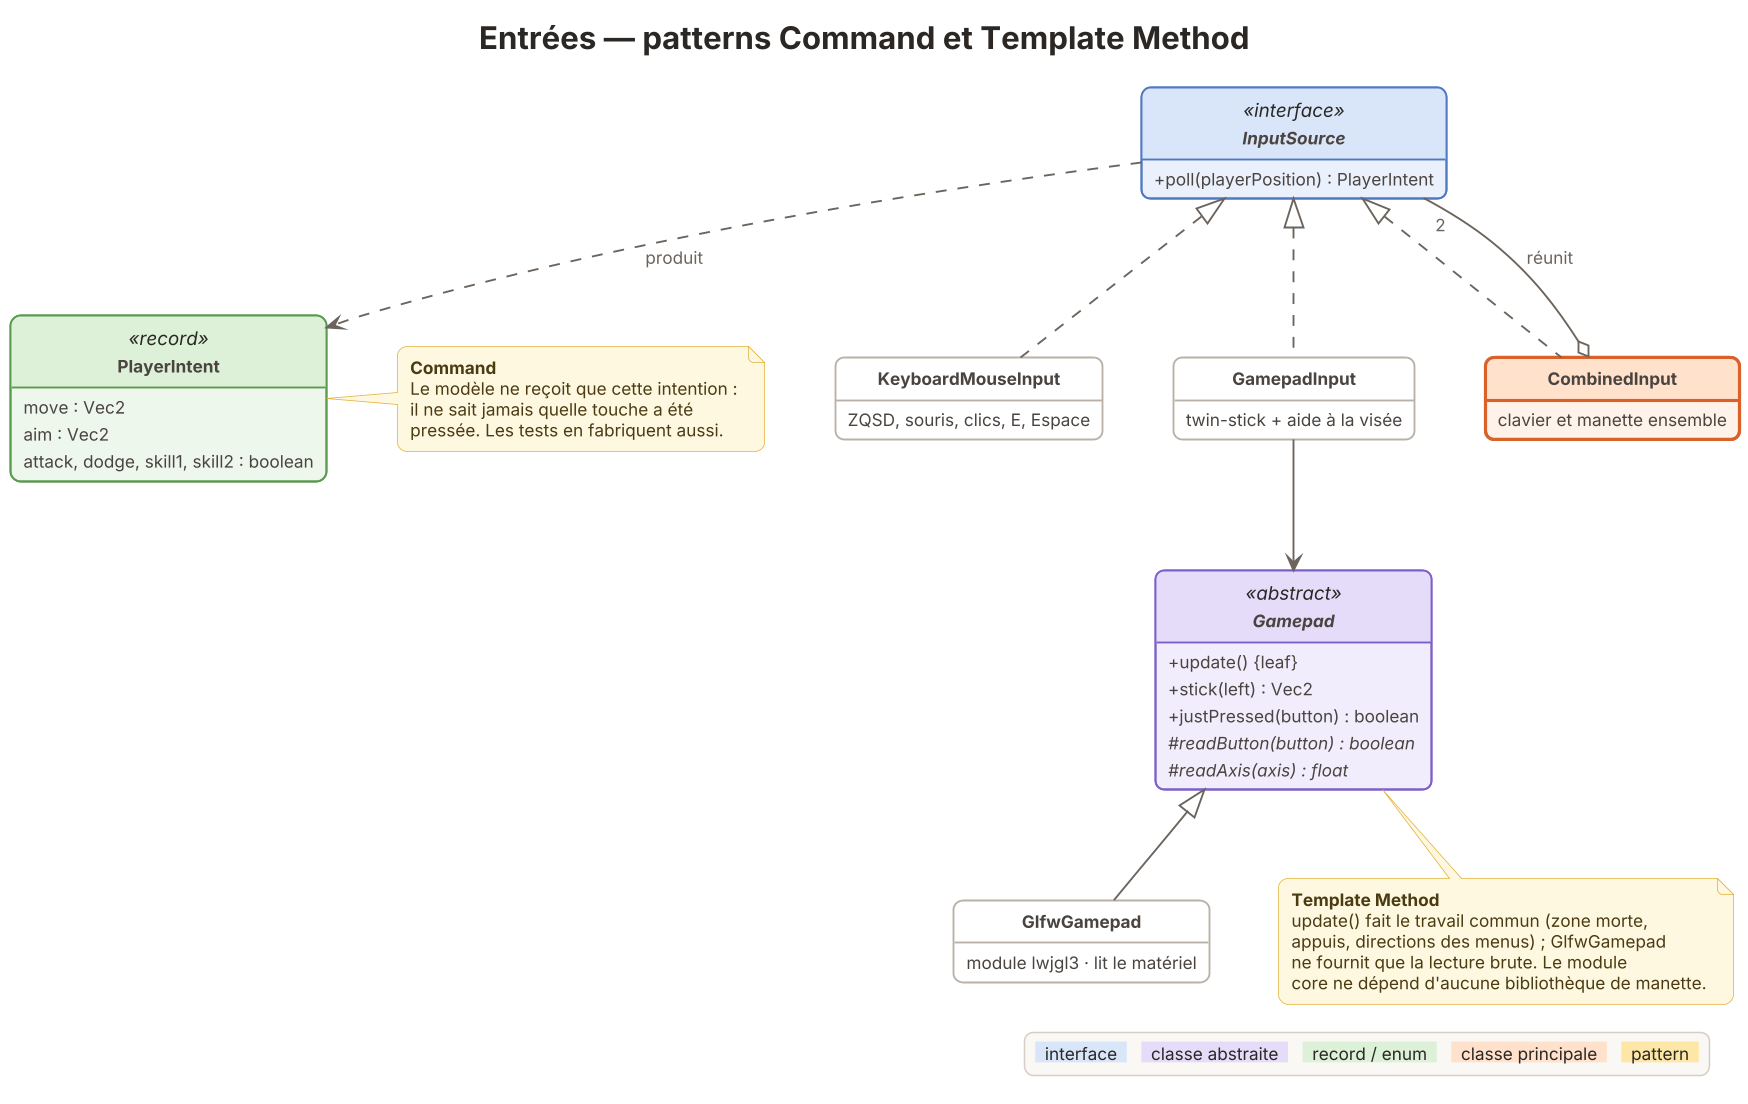

The diagram above was rendered by PlantUML. Its source (embedded in the PNG):
@startuml 09-entrees
!include style.iuml
title Entrées — patterns Command et Template Method

class PlayerIntent <<record>> {
  move : Vec2
  aim : Vec2
  attack, dodge, skill1, skill2 : boolean
}

interface InputSource <<interface>> {
  + poll(playerPosition) : PlayerIntent
}
class KeyboardMouseInput {
  ZQSD, souris, clics, E, Espace
}
class GamepadInput {
  twin-stick + aide à la visée
}
class CombinedInput <<focus>> {
  clavier et manette ensemble
}

abstract class Gamepad <<abstract>> {
  + update() {leaf}
  + stick(left) : Vec2
  + justPressed(button) : boolean
  # {abstract} readButton(button) : boolean
  # {abstract} readAxis(axis) : float
}
class GlfwGamepad {
  module lwjgl3 · lit le matériel
}

InputSource <|.. KeyboardMouseInput
InputSource <|.. GamepadInput
InputSource <|.. CombinedInput
CombinedInput o-- "2" InputSource : réunit
InputSource ..> PlayerIntent : produit
GamepadInput --> Gamepad
Gamepad <|-- GlfwGamepad

note right of PlayerIntent
  <b>Command</b>
  Le modèle ne reçoit que cette intention :
  il ne sait jamais quelle touche a été
  pressée. Les tests en fabriquent aussi.
end note

note bottom of Gamepad
  <b>Template Method</b>
  update() fait le travail commun (zone morte,
  appuis, directions des menus) ; GlfwGamepad
  ne fournit que la lecture brute. Le module
  core ne dépend d'aucune bibliothèque de manette.
end note
!include legende.iuml
@enduml